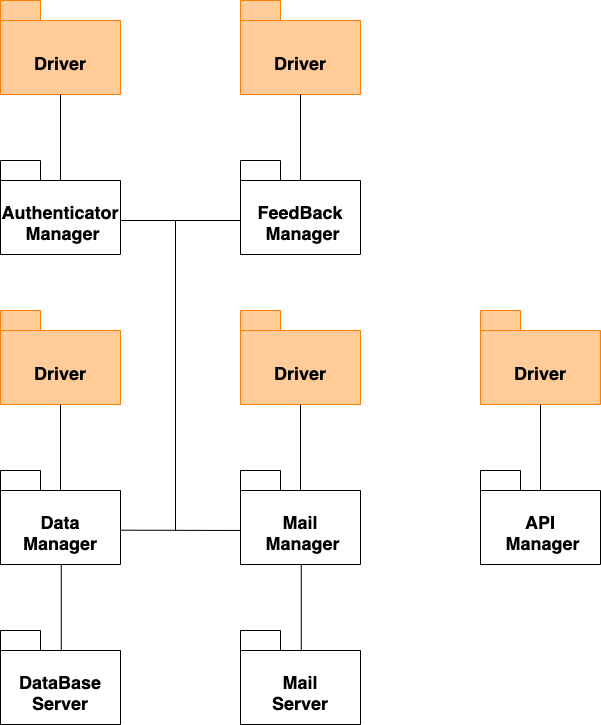

The diagram above was exported from draw.io. Its source (the exported page's mxGraphModel, read from the mxfile embedded in the PNG):
<mxGraphModel dx="1434" dy="2046" grid="1" gridSize="10" guides="1" tooltips="1" connect="1" arrows="1" fold="1" page="1" pageScale="1" pageWidth="827" pageHeight="1169" background="none" math="0" shadow="0">
  <root>
    <mxCell id="0" />
    <mxCell id="1" parent="0" />
    <mxCell id="EKrcBlVJdEbOc7LAq__B-1" value="&lt;div&gt;&lt;span style=&quot;font-size: 18px; background-color: initial;&quot;&gt;&lt;br&gt;&lt;/span&gt;&lt;/div&gt;&lt;div&gt;&lt;span style=&quot;font-size: 18px; background-color: initial;&quot;&gt;Data Manager&lt;/span&gt;&lt;br&gt;&lt;/div&gt;" style="shape=folder;fontStyle=1;spacingTop=10;tabWidth=40;tabHeight=20;tabPosition=left;html=1;whiteSpace=wrap;" vertex="1" parent="1">
      <mxGeometry x="200" y="280" width="120" height="94" as="geometry" />
    </mxCell>
    <mxCell id="EKrcBlVJdEbOc7LAq__B-2" value="&lt;div&gt;&lt;span style=&quot;font-size: 18px; background-color: initial;&quot;&gt;&lt;br&gt;&lt;/span&gt;&lt;/div&gt;&lt;div&gt;&lt;span style=&quot;font-size: 18px; background-color: initial;&quot;&gt;DataBase&lt;/span&gt;&lt;/div&gt;&lt;div&gt;&lt;span style=&quot;font-size: 18px; background-color: initial;&quot;&gt;Server&lt;/span&gt;&lt;br&gt;&lt;/div&gt;" style="shape=folder;fontStyle=1;spacingTop=10;tabWidth=40;tabHeight=20;tabPosition=left;html=1;whiteSpace=wrap;" vertex="1" parent="1">
      <mxGeometry x="200" y="440" width="120" height="94" as="geometry" />
    </mxCell>
    <mxCell id="EKrcBlVJdEbOc7LAq__B-3" value="&lt;div&gt;&lt;span style=&quot;font-size: 18px; background-color: initial;&quot;&gt;&lt;br&gt;&lt;/span&gt;&lt;/div&gt;&lt;div&gt;&lt;span style=&quot;font-size: 18px; background-color: initial;&quot;&gt;Driver&lt;/span&gt;&lt;br&gt;&lt;/div&gt;" style="shape=folder;fontStyle=1;spacingTop=10;tabWidth=40;tabHeight=20;tabPosition=left;html=1;whiteSpace=wrap;fillColor=#FFCC99;strokeColor=#FF8000;" vertex="1" parent="1">
      <mxGeometry x="200" y="120" width="120" height="94" as="geometry" />
    </mxCell>
    <mxCell id="EKrcBlVJdEbOc7LAq__B-4" value="" style="endArrow=none;html=1;rounded=0;entryX=0.5;entryY=1;entryDx=0;entryDy=0;entryPerimeter=0;" edge="1" parent="1" target="EKrcBlVJdEbOc7LAq__B-3">
      <mxGeometry width="50" height="50" relative="1" as="geometry">
        <mxPoint x="260" y="300" as="sourcePoint" />
        <mxPoint x="520" y="400" as="targetPoint" />
      </mxGeometry>
    </mxCell>
    <mxCell id="EKrcBlVJdEbOc7LAq__B-5" value="" style="endArrow=none;html=1;rounded=0;entryX=0.5;entryY=1;entryDx=0;entryDy=0;entryPerimeter=0;" edge="1" parent="1">
      <mxGeometry width="50" height="50" relative="1" as="geometry">
        <mxPoint x="260.77" y="460" as="sourcePoint" />
        <mxPoint x="260.77" y="374" as="targetPoint" />
      </mxGeometry>
    </mxCell>
    <mxCell id="EKrcBlVJdEbOc7LAq__B-6" value="&lt;div&gt;&lt;span style=&quot;font-size: 18px; background-color: initial;&quot;&gt;&lt;br&gt;&lt;/span&gt;&lt;/div&gt;&lt;div&gt;&lt;span style=&quot;font-size: 18px; background-color: initial;&quot;&gt;Mail&lt;/span&gt;&lt;/div&gt;&lt;div&gt;&lt;span style=&quot;font-size: 18px; background-color: initial;&quot;&gt;&amp;nbsp;Manager&lt;/span&gt;&lt;br&gt;&lt;/div&gt;" style="shape=folder;fontStyle=1;spacingTop=10;tabWidth=40;tabHeight=20;tabPosition=left;html=1;whiteSpace=wrap;" vertex="1" parent="1">
      <mxGeometry x="440" y="280" width="120" height="94" as="geometry" />
    </mxCell>
    <mxCell id="EKrcBlVJdEbOc7LAq__B-7" value="&lt;div&gt;&lt;span style=&quot;font-size: 18px; background-color: initial;&quot;&gt;&lt;br&gt;&lt;/span&gt;&lt;/div&gt;&lt;div&gt;&lt;span style=&quot;font-size: 18px; background-color: initial;&quot;&gt;Mail&lt;/span&gt;&lt;/div&gt;&lt;div&gt;&lt;span style=&quot;font-size: 18px; background-color: initial;&quot;&gt;Server&lt;/span&gt;&lt;br&gt;&lt;/div&gt;" style="shape=folder;fontStyle=1;spacingTop=10;tabWidth=40;tabHeight=20;tabPosition=left;html=1;whiteSpace=wrap;" vertex="1" parent="1">
      <mxGeometry x="440" y="440" width="120" height="94" as="geometry" />
    </mxCell>
    <mxCell id="EKrcBlVJdEbOc7LAq__B-8" value="&lt;div&gt;&lt;span style=&quot;font-size: 18px; background-color: initial;&quot;&gt;&lt;br&gt;&lt;/span&gt;&lt;/div&gt;&lt;div&gt;&lt;span style=&quot;font-size: 18px; background-color: initial;&quot;&gt;Driver&lt;/span&gt;&lt;br&gt;&lt;/div&gt;" style="shape=folder;fontStyle=1;spacingTop=10;tabWidth=40;tabHeight=20;tabPosition=left;html=1;whiteSpace=wrap;fillColor=#FFCC99;strokeColor=#FF8000;" vertex="1" parent="1">
      <mxGeometry x="440" y="120" width="120" height="94" as="geometry" />
    </mxCell>
    <mxCell id="EKrcBlVJdEbOc7LAq__B-9" value="" style="endArrow=none;html=1;rounded=0;entryX=0.5;entryY=1;entryDx=0;entryDy=0;entryPerimeter=0;" edge="1" parent="1" target="EKrcBlVJdEbOc7LAq__B-8">
      <mxGeometry width="50" height="50" relative="1" as="geometry">
        <mxPoint x="500" y="300" as="sourcePoint" />
        <mxPoint x="760" y="400" as="targetPoint" />
      </mxGeometry>
    </mxCell>
    <mxCell id="EKrcBlVJdEbOc7LAq__B-10" value="" style="endArrow=none;html=1;rounded=0;entryX=0.5;entryY=1;entryDx=0;entryDy=0;entryPerimeter=0;" edge="1" parent="1">
      <mxGeometry width="50" height="50" relative="1" as="geometry">
        <mxPoint x="500.77" y="460" as="sourcePoint" />
        <mxPoint x="500.77" y="374" as="targetPoint" />
      </mxGeometry>
    </mxCell>
    <mxCell id="EKrcBlVJdEbOc7LAq__B-11" value="&lt;div&gt;&lt;span style=&quot;font-size: 18px; background-color: initial;&quot;&gt;&lt;br&gt;&lt;/span&gt;&lt;/div&gt;&lt;div&gt;&lt;span style=&quot;font-size: 18px; background-color: initial;&quot;&gt;API&lt;/span&gt;&lt;/div&gt;&lt;div&gt;&lt;span style=&quot;font-size: 18px; background-color: initial;&quot;&gt;&amp;nbsp;Manager&lt;/span&gt;&lt;br&gt;&lt;/div&gt;" style="shape=folder;fontStyle=1;spacingTop=10;tabWidth=40;tabHeight=20;tabPosition=left;html=1;whiteSpace=wrap;" vertex="1" parent="1">
      <mxGeometry x="680" y="280" width="120" height="94" as="geometry" />
    </mxCell>
    <mxCell id="EKrcBlVJdEbOc7LAq__B-13" value="&lt;div&gt;&lt;span style=&quot;font-size: 18px; background-color: initial;&quot;&gt;&lt;br&gt;&lt;/span&gt;&lt;/div&gt;&lt;div&gt;&lt;span style=&quot;font-size: 18px; background-color: initial;&quot;&gt;Driver&lt;/span&gt;&lt;br&gt;&lt;/div&gt;" style="shape=folder;fontStyle=1;spacingTop=10;tabWidth=40;tabHeight=20;tabPosition=left;html=1;whiteSpace=wrap;fillColor=#FFCC99;strokeColor=#FF8000;" vertex="1" parent="1">
      <mxGeometry x="680" y="120" width="120" height="94" as="geometry" />
    </mxCell>
    <mxCell id="EKrcBlVJdEbOc7LAq__B-14" value="" style="endArrow=none;html=1;rounded=0;entryX=0.5;entryY=1;entryDx=0;entryDy=0;entryPerimeter=0;" edge="1" parent="1" target="EKrcBlVJdEbOc7LAq__B-13">
      <mxGeometry width="50" height="50" relative="1" as="geometry">
        <mxPoint x="740" y="300" as="sourcePoint" />
        <mxPoint x="1000" y="400" as="targetPoint" />
      </mxGeometry>
    </mxCell>
    <mxCell id="EKrcBlVJdEbOc7LAq__B-16" value="&lt;div&gt;&lt;span style=&quot;font-size: 18px; background-color: initial;&quot;&gt;&lt;br&gt;&lt;/span&gt;&lt;/div&gt;&lt;div&gt;&lt;span style=&quot;font-size: 18px; background-color: initial;&quot;&gt;Authenticator&lt;/span&gt;&lt;/div&gt;&lt;div&gt;&lt;span style=&quot;font-size: 18px; background-color: initial;&quot;&gt;&amp;nbsp;Manager&lt;/span&gt;&lt;br&gt;&lt;/div&gt;" style="shape=folder;fontStyle=1;spacingTop=10;tabWidth=40;tabHeight=20;tabPosition=left;html=1;whiteSpace=wrap;" vertex="1" parent="1">
      <mxGeometry x="200" y="-30" width="120" height="94" as="geometry" />
    </mxCell>
    <mxCell id="EKrcBlVJdEbOc7LAq__B-17" value="&lt;div&gt;&lt;span style=&quot;font-size: 18px; background-color: initial;&quot;&gt;&lt;br&gt;&lt;/span&gt;&lt;/div&gt;&lt;div&gt;&lt;span style=&quot;font-size: 18px; background-color: initial;&quot;&gt;Driver&lt;/span&gt;&lt;br&gt;&lt;/div&gt;" style="shape=folder;fontStyle=1;spacingTop=10;tabWidth=40;tabHeight=20;tabPosition=left;html=1;whiteSpace=wrap;fillColor=#FFCC99;strokeColor=#FF8000;" vertex="1" parent="1">
      <mxGeometry x="200" y="-190" width="120" height="94" as="geometry" />
    </mxCell>
    <mxCell id="EKrcBlVJdEbOc7LAq__B-18" value="" style="endArrow=none;html=1;rounded=0;entryX=0.5;entryY=1;entryDx=0;entryDy=0;entryPerimeter=0;" edge="1" parent="1" target="EKrcBlVJdEbOc7LAq__B-17">
      <mxGeometry width="50" height="50" relative="1" as="geometry">
        <mxPoint x="260" y="-10" as="sourcePoint" />
        <mxPoint x="520" y="90" as="targetPoint" />
      </mxGeometry>
    </mxCell>
    <mxCell id="EKrcBlVJdEbOc7LAq__B-19" value="" style="endArrow=none;html=1;rounded=0;" edge="1" parent="1">
      <mxGeometry width="50" height="50" relative="1" as="geometry">
        <mxPoint x="375" y="340" as="sourcePoint" />
        <mxPoint x="375" y="30" as="targetPoint" />
      </mxGeometry>
    </mxCell>
    <mxCell id="EKrcBlVJdEbOc7LAq__B-20" value="" style="endArrow=none;html=1;rounded=0;exitX=1.001;exitY=0.635;exitDx=0;exitDy=0;exitPerimeter=0;entryX=0;entryY=0.638;entryDx=0;entryDy=0;entryPerimeter=0;" edge="1" parent="1" source="EKrcBlVJdEbOc7LAq__B-1" target="EKrcBlVJdEbOc7LAq__B-6">
      <mxGeometry width="50" height="50" relative="1" as="geometry">
        <mxPoint x="360" y="350" as="sourcePoint" />
        <mxPoint x="410" y="300" as="targetPoint" />
      </mxGeometry>
    </mxCell>
    <mxCell id="EKrcBlVJdEbOc7LAq__B-21" value="&lt;div&gt;&lt;span style=&quot;font-size: 18px; background-color: initial;&quot;&gt;&lt;br&gt;&lt;/span&gt;&lt;/div&gt;&lt;div&gt;&lt;span style=&quot;font-size: 18px; background-color: initial;&quot;&gt;FeedBack&lt;/span&gt;&lt;/div&gt;&lt;div&gt;&lt;span style=&quot;font-size: 18px; background-color: initial;&quot;&gt;&amp;nbsp;Manager&lt;/span&gt;&lt;br&gt;&lt;/div&gt;" style="shape=folder;fontStyle=1;spacingTop=10;tabWidth=40;tabHeight=20;tabPosition=left;html=1;whiteSpace=wrap;" vertex="1" parent="1">
      <mxGeometry x="440" y="-30" width="120" height="94" as="geometry" />
    </mxCell>
    <mxCell id="EKrcBlVJdEbOc7LAq__B-22" value="&lt;div&gt;&lt;span style=&quot;font-size: 18px; background-color: initial;&quot;&gt;&lt;br&gt;&lt;/span&gt;&lt;/div&gt;&lt;div&gt;&lt;span style=&quot;font-size: 18px; background-color: initial;&quot;&gt;Driver&lt;/span&gt;&lt;br&gt;&lt;/div&gt;" style="shape=folder;fontStyle=1;spacingTop=10;tabWidth=40;tabHeight=20;tabPosition=left;html=1;whiteSpace=wrap;fillColor=#FFCC99;strokeColor=#FF8000;" vertex="1" parent="1">
      <mxGeometry x="440" y="-190" width="120" height="94" as="geometry" />
    </mxCell>
    <mxCell id="EKrcBlVJdEbOc7LAq__B-23" value="" style="endArrow=none;html=1;rounded=0;entryX=0.5;entryY=1;entryDx=0;entryDy=0;entryPerimeter=0;" edge="1" parent="1" target="EKrcBlVJdEbOc7LAq__B-22">
      <mxGeometry width="50" height="50" relative="1" as="geometry">
        <mxPoint x="500" y="-10" as="sourcePoint" />
        <mxPoint x="760" y="90" as="targetPoint" />
      </mxGeometry>
    </mxCell>
    <mxCell id="EKrcBlVJdEbOc7LAq__B-24" value="" style="endArrow=none;html=1;rounded=0;exitX=1.001;exitY=0.635;exitDx=0;exitDy=0;exitPerimeter=0;entryX=0;entryY=0.638;entryDx=0;entryDy=0;entryPerimeter=0;" edge="1" parent="1">
      <mxGeometry width="50" height="50" relative="1" as="geometry">
        <mxPoint x="320" y="30" as="sourcePoint" />
        <mxPoint x="440" y="30" as="targetPoint" />
      </mxGeometry>
    </mxCell>
  </root>
</mxGraphModel>